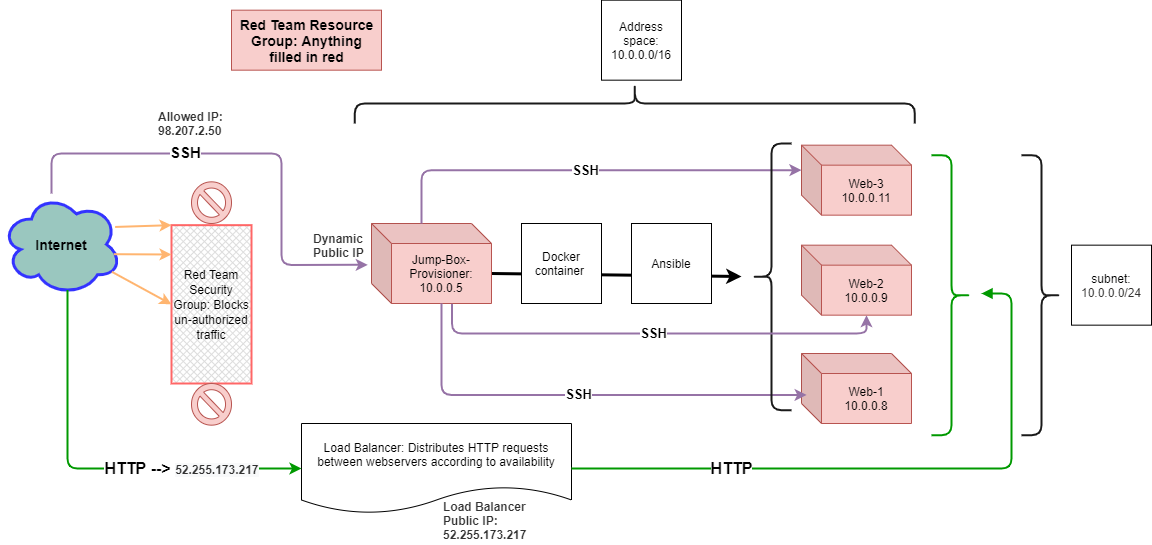

The diagram above was exported from draw.io. Its source (the exported page's mxGraphModel, read from the mxfile embedded in the PNG):
<mxGraphModel dx="2217" dy="733" grid="1" gridSize="10" guides="1" tooltips="1" connect="1" arrows="1" fold="1" page="1" pageScale="1" pageWidth="850" pageHeight="1100" math="0" shadow="0" extFonts="Permanent Marker^https://fonts.googleapis.com/css?family=Permanent+Marker">
  <root>
    <mxCell id="0" />
    <mxCell id="1" parent="0" />
    <mxCell id="Ng0rRwXv8q4SRia_NFgv-26" value="" style="endArrow=classic;html=1;fontColor=#333333;exitX=0;exitY=0;exitDx=120.00000000000001;exitDy=50;exitPerimeter=0;strokeWidth=3;" edge="1" parent="1" source="Lfik72-2TH2LvrvIGPHD-11">
      <mxGeometry width="50" height="50" relative="1" as="geometry">
        <mxPoint x="360" y="360" as="sourcePoint" />
        <mxPoint x="600" y="343" as="targetPoint" />
      </mxGeometry>
    </mxCell>
    <mxCell id="ftkUWz8ZFtvjYwsW22b3-1" value="&lt;b&gt;&lt;font style=&quot;font-size: 14px&quot;&gt;Internet&lt;/font&gt;&lt;/b&gt;" style="ellipse;shape=cloud;whiteSpace=wrap;html=1;strokeWidth=3;strokeColor=#3333FF;fillColor=#9AC7BF;" parent="1" vertex="1">
      <mxGeometry x="-140" y="260" width="120" height="101.66" as="geometry" />
    </mxCell>
    <mxCell id="Lfik72-2TH2LvrvIGPHD-1" value="Docker container&amp;nbsp;" style="whiteSpace=wrap;html=1;aspect=fixed;" parent="1" vertex="1">
      <mxGeometry x="380" y="290" width="80" height="80" as="geometry" />
    </mxCell>
    <mxCell id="Lfik72-2TH2LvrvIGPHD-6" value="Ansible" style="whiteSpace=wrap;html=1;aspect=fixed;" parent="1" vertex="1">
      <mxGeometry x="490" y="290" width="80" height="80" as="geometry" />
    </mxCell>
    <mxCell id="Lfik72-2TH2LvrvIGPHD-7" value="&lt;font style=&quot;font-size: 12px ; background-color: rgb(255 , 255 , 255)&quot;&gt;subnet:&lt;br&gt;&lt;span style=&quot;color: rgb(50 , 49 , 48) ; text-align: left&quot;&gt;10.0.0.0/24&lt;/span&gt;&lt;/font&gt;" style="whiteSpace=wrap;html=1;aspect=fixed;" parent="1" vertex="1">
      <mxGeometry x="930" y="311.66" width="80" height="80" as="geometry" />
    </mxCell>
    <mxCell id="Lfik72-2TH2LvrvIGPHD-8" value="&lt;font style=&quot;font-size: 12px&quot;&gt;Address space:&lt;br&gt;&lt;span style=&quot;background-color: rgb(255 , 255 , 255)&quot;&gt;10.0.0.0/16&lt;/span&gt;&lt;/font&gt;" style="whiteSpace=wrap;html=1;aspect=fixed;" parent="1" vertex="1">
      <mxGeometry x="460" y="66.67" width="80" height="80" as="geometry" />
    </mxCell>
    <mxCell id="Lfik72-2TH2LvrvIGPHD-9" value="&lt;span&gt;Web-1&lt;br&gt;10.0.0.8&lt;br&gt;&lt;/span&gt;" style="shape=cube;whiteSpace=wrap;html=1;boundedLbl=1;backgroundOutline=1;darkOpacity=0.05;darkOpacity2=0.1;fillColor=#f8cecc;strokeColor=#b85450;" parent="1" vertex="1">
      <mxGeometry x="660" y="420" width="110" height="70" as="geometry" />
    </mxCell>
    <mxCell id="Lfik72-2TH2LvrvIGPHD-10" value="&lt;span&gt;Web-2&lt;br&gt;10.0.0.9&lt;br&gt;&lt;/span&gt;" style="shape=cube;whiteSpace=wrap;html=1;boundedLbl=1;backgroundOutline=1;darkOpacity=0.05;darkOpacity2=0.1;fillColor=#f8cecc;strokeColor=#b85450;" parent="1" vertex="1">
      <mxGeometry x="660" y="311.65999999999997" width="110" height="70" as="geometry" />
    </mxCell>
    <mxCell id="Lfik72-2TH2LvrvIGPHD-11" value="&lt;span&gt;Jump-Box-Provisioner:&lt;br&gt;10.0.0.5&lt;br&gt;&lt;/span&gt;" style="shape=cube;whiteSpace=wrap;html=1;boundedLbl=1;backgroundOutline=1;darkOpacity=0.05;darkOpacity2=0.1;fillColor=#f8cecc;strokeColor=#b85450;" parent="1" vertex="1">
      <mxGeometry x="230" y="290" width="120" height="80" as="geometry" />
    </mxCell>
    <mxCell id="Lfik72-2TH2LvrvIGPHD-18" value="SSH" style="endArrow=classic;html=1;fillColor=#e1d5e7;strokeWidth=2;strokeColor=#9673A6;fontSize=13;fontStyle=1;exitX=0;exitY=0;exitDx=70;exitDy=80;exitPerimeter=0;entryX=0.047;entryY=0.592;entryDx=0;entryDy=0;entryPerimeter=0;edgeStyle=orthogonalEdgeStyle;" parent="1" source="Lfik72-2TH2LvrvIGPHD-11" target="Lfik72-2TH2LvrvIGPHD-9" edge="1">
      <mxGeometry relative="1" as="geometry">
        <mxPoint x="350" y="430" as="sourcePoint" />
        <mxPoint x="450" y="430" as="targetPoint" />
        <Array as="points">
          <mxPoint x="300" y="461" />
        </Array>
      </mxGeometry>
    </mxCell>
    <mxCell id="Lfik72-2TH2LvrvIGPHD-22" value="" style="verticalLabelPosition=bottom;verticalAlign=top;html=1;shape=mxgraph.basic.no_symbol;fontSize=13;fillColor=#f8cecc;strokeColor=#b85450;" parent="1" vertex="1">
      <mxGeometry x="50" y="248.34" width="40" height="41.66" as="geometry" />
    </mxCell>
    <mxCell id="Lfik72-2TH2LvrvIGPHD-23" value="&lt;font style=&quot;font-size: 12px&quot;&gt;Red Team Security Group: Blocks un-authorized traffic&lt;/font&gt;" style="verticalLabelPosition=middle;verticalAlign=middle;html=1;shape=mxgraph.basic.patternFillRect;fillStyle=diagGrid;step=5;fillStrokeWidth=0.2;fillStrokeColor=#dddddd;fontSize=13;labelPosition=center;align=center;whiteSpace=wrap;strokeWidth=2;strokeColor=#FF6666;shadow=0;sketch=0;" parent="1" vertex="1">
      <mxGeometry x="30" y="291.66" width="80" height="158.34" as="geometry" />
    </mxCell>
    <mxCell id="Lfik72-2TH2LvrvIGPHD-29" value="" style="verticalLabelPosition=bottom;verticalAlign=top;html=1;shape=mxgraph.basic.no_symbol;fontSize=13;fillColor=#f8cecc;strokeColor=#b85450;" parent="1" vertex="1">
      <mxGeometry x="50" y="450" width="40" height="41.66" as="geometry" />
    </mxCell>
    <mxCell id="Lfik72-2TH2LvrvIGPHD-30" value="" style="edgeStyle=segmentEdgeStyle;endArrow=classic;html=1;strokeColor=#9673A6;strokeWidth=2;fontSize=13;entryX=-0.031;entryY=0.517;entryDx=0;entryDy=0;entryPerimeter=0;exitX=0.417;exitY=0;exitDx=0;exitDy=0;exitPerimeter=0;" parent="1" source="ftkUWz8ZFtvjYwsW22b3-1" target="Lfik72-2TH2LvrvIGPHD-11" edge="1">
      <mxGeometry width="50" height="50" relative="1" as="geometry">
        <mxPoint x="-100" y="210" as="sourcePoint" />
        <mxPoint x="140" y="300" as="targetPoint" />
        <Array as="points">
          <mxPoint x="-90" y="220" />
          <mxPoint x="140" y="220" />
          <mxPoint x="140" y="331" />
        </Array>
      </mxGeometry>
    </mxCell>
    <mxCell id="Lfik72-2TH2LvrvIGPHD-35" value="&lt;b style=&quot;font-size: 15px;&quot;&gt;SSH&lt;br style=&quot;font-size: 15px;&quot;&gt;&lt;br style=&quot;font-size: 15px;&quot;&gt;&lt;/b&gt;" style="edgeLabel;html=1;align=center;verticalAlign=middle;resizable=0;points=[];fontSize=15;" parent="Lfik72-2TH2LvrvIGPHD-30" vertex="1" connectable="0">
      <mxGeometry x="-0.2591" y="-10" relative="1" as="geometry">
        <mxPoint y="-3" as="offset" />
      </mxGeometry>
    </mxCell>
    <mxCell id="Lfik72-2TH2LvrvIGPHD-31" value="" style="endArrow=classic;html=1;strokeWidth=2;fontSize=13;entryX=0;entryY=0.5;entryDx=0;entryDy=0;entryPerimeter=0;strokeColor=#FFB570;" parent="1" source="ftkUWz8ZFtvjYwsW22b3-1" target="Lfik72-2TH2LvrvIGPHD-23" edge="1">
      <mxGeometry width="50" height="50" relative="1" as="geometry">
        <mxPoint x="-60" y="411.66" as="sourcePoint" />
        <mxPoint x="-10" y="361.65999999999997" as="targetPoint" />
      </mxGeometry>
    </mxCell>
    <mxCell id="Lfik72-2TH2LvrvIGPHD-33" value="" style="endArrow=classic;html=1;strokeWidth=2;fontSize=13;entryX=0;entryY=0;entryDx=0;entryDy=0;entryPerimeter=0;exitX=0.947;exitY=0.329;exitDx=0;exitDy=0;exitPerimeter=0;strokeColor=#FFB570;" parent="1" source="ftkUWz8ZFtvjYwsW22b3-1" target="Lfik72-2TH2LvrvIGPHD-23" edge="1">
      <mxGeometry width="50" height="50" relative="1" as="geometry">
        <mxPoint x="50" y="380" as="sourcePoint" />
        <mxPoint x="100" y="330" as="targetPoint" />
      </mxGeometry>
    </mxCell>
    <mxCell id="Lfik72-2TH2LvrvIGPHD-34" value="" style="endArrow=classic;html=1;strokeWidth=2;fontSize=13;exitX=0.936;exitY=0.597;exitDx=0;exitDy=0;exitPerimeter=0;strokeColor=#FFB570;" parent="1" source="ftkUWz8ZFtvjYwsW22b3-1" edge="1">
      <mxGeometry width="50" height="50" relative="1" as="geometry">
        <mxPoint x="-16.3599999999999" y="303.44614" as="sourcePoint" />
        <mxPoint x="30" y="321" as="targetPoint" />
      </mxGeometry>
    </mxCell>
    <mxCell id="Ng0rRwXv8q4SRia_NFgv-1" value="&lt;span&gt;Web-3&lt;br&gt;10.0.0.11&lt;br&gt;&lt;/span&gt;" style="shape=cube;whiteSpace=wrap;html=1;boundedLbl=1;backgroundOutline=1;darkOpacity=0.05;darkOpacity2=0.1;fillColor=#f8cecc;strokeColor=#b85450;" vertex="1" parent="1">
      <mxGeometry x="660" y="211.66" width="110" height="70" as="geometry" />
    </mxCell>
    <mxCell id="Ng0rRwXv8q4SRia_NFgv-3" value="SSH" style="endArrow=classic;html=1;fillColor=#e1d5e7;strokeWidth=2;strokeColor=#9673A6;fontSize=13;fontStyle=1;exitX=0;exitY=0;exitDx=50.00000000000001;exitDy=0;exitPerimeter=0;edgeStyle=orthogonalEdgeStyle;entryX=0;entryY=0;entryDx=0;entryDy=25;entryPerimeter=0;" edge="1" parent="1" source="Lfik72-2TH2LvrvIGPHD-11" target="Ng0rRwXv8q4SRia_NFgv-1">
      <mxGeometry relative="1" as="geometry">
        <mxPoint x="310.0000000000002" y="380" as="sourcePoint" />
        <mxPoint x="620" y="330" as="targetPoint" />
        <Array as="points">
          <mxPoint x="280" y="237" />
        </Array>
      </mxGeometry>
    </mxCell>
    <mxCell id="Ng0rRwXv8q4SRia_NFgv-5" value="Load Balancer: Distributes HTTP requests between webservers according to availability" style="shape=document;whiteSpace=wrap;html=1;boundedLbl=1;" vertex="1" parent="1">
      <mxGeometry x="160" y="490" width="270" height="90" as="geometry" />
    </mxCell>
    <mxCell id="Ng0rRwXv8q4SRia_NFgv-9" value="&lt;font style=&quot;font-size: 16px&quot;&gt;HTTP --&amp;gt;&amp;nbsp;&lt;/font&gt;&lt;span style=&quot;color: rgb(51 , 51 , 51) ; font-size: 12px ; text-align: left ; background-color: rgb(248 , 249 , 250)&quot;&gt;52.255.173.217&lt;/span&gt;" style="endArrow=classic;html=1;fillColor=#e1d5e7;strokeWidth=2;fontSize=13;fontStyle=1;exitX=0.55;exitY=0.95;exitDx=0;exitDy=0;exitPerimeter=0;entryX=0;entryY=0.5;entryDx=0;entryDy=0;edgeStyle=orthogonalEdgeStyle;strokeColor=#009900;" edge="1" parent="1" source="ftkUWz8ZFtvjYwsW22b3-1" target="Ng0rRwXv8q4SRia_NFgv-5">
      <mxGeometry x="0.4181" relative="1" as="geometry">
        <mxPoint x="310" y="380" as="sourcePoint" />
        <mxPoint x="675.1700000000001" y="471.44000000000005" as="targetPoint" />
        <Array as="points">
          <mxPoint x="-74" y="535" />
        </Array>
        <mxPoint as="offset" />
      </mxGeometry>
    </mxCell>
    <mxCell id="Ng0rRwXv8q4SRia_NFgv-10" value="&lt;font style=&quot;font-size: 16px&quot;&gt;HTTP&lt;/font&gt;" style="endArrow=block;html=1;fillColor=#e1d5e7;strokeWidth=2;fontSize=13;fontStyle=1;exitX=1;exitY=0.5;exitDx=0;exitDy=0;edgeStyle=orthogonalEdgeStyle;strokeColor=#009900;endFill=1;" edge="1" parent="1" source="Ng0rRwXv8q4SRia_NFgv-5">
      <mxGeometry x="-0.5039" relative="1" as="geometry">
        <mxPoint x="550" y="549.997" as="sourcePoint" />
        <mxPoint x="840" y="360" as="targetPoint" />
        <Array as="points">
          <mxPoint x="870" y="535" />
          <mxPoint x="870" y="360" />
        </Array>
        <mxPoint as="offset" />
      </mxGeometry>
    </mxCell>
    <mxCell id="Ng0rRwXv8q4SRia_NFgv-11" value="" style="shape=curlyBracket;whiteSpace=wrap;html=1;rounded=1;rotation=0;fillColor=#d5e8d4;strokeWidth=2;size=0.5;strokeColor=#1A1A1A;" vertex="1" parent="1">
      <mxGeometry x="610" y="210" width="40" height="266.66" as="geometry" />
    </mxCell>
    <mxCell id="Ng0rRwXv8q4SRia_NFgv-19" value="Allowed IP:&lt;br&gt;98.207.2.50" style="text;whiteSpace=wrap;html=1;fontStyle=1;fontColor=#333333;" vertex="1" parent="1">
      <mxGeometry x="15" y="170" width="110" height="30" as="geometry" />
    </mxCell>
    <mxCell id="Ng0rRwXv8q4SRia_NFgv-20" value="Load Balancer Public IP:&lt;br&gt;&lt;div&gt;52.255.173.217&lt;/div&gt;" style="text;whiteSpace=wrap;html=1;fontStyle=1;fontColor=#333333;" vertex="1" parent="1">
      <mxGeometry x="300" y="560" width="110" height="50" as="geometry" />
    </mxCell>
    <mxCell id="Ng0rRwXv8q4SRia_NFgv-22" value="Dynamic Public IP" style="text;whiteSpace=wrap;html=1;fontStyle=1;fontColor=#333333;" vertex="1" parent="1">
      <mxGeometry x="170" y="291.66" width="60" height="30" as="geometry" />
    </mxCell>
    <mxCell id="Ng0rRwXv8q4SRia_NFgv-25" value="" style="shape=curlyBracket;whiteSpace=wrap;html=1;rounded=1;rotation=-180;fillColor=#d5e8d4;strokeWidth=2;size=0.5;strokeColor=#009900;" vertex="1" parent="1">
      <mxGeometry x="790" y="221.66" width="40" height="280" as="geometry" />
    </mxCell>
    <mxCell id="Ng0rRwXv8q4SRia_NFgv-27" value="" style="shape=curlyBracket;whiteSpace=wrap;html=1;rounded=1;rotation=90;fillColor=#d5e8d4;strokeWidth=2;size=0.5;strokeColor=#1A1A1A;" vertex="1" parent="1">
      <mxGeometry x="473.33" y="-109.99999999999999" width="40" height="560" as="geometry" />
    </mxCell>
    <mxCell id="Ng0rRwXv8q4SRia_NFgv-28" value="" style="shape=curlyBracket;whiteSpace=wrap;html=1;rounded=1;rotation=-180;fillColor=#d5e8d4;strokeWidth=2;size=0.5;strokeColor=#1A1A1A;" vertex="1" parent="1">
      <mxGeometry x="880" y="221.66" width="40" height="280.03" as="geometry" />
    </mxCell>
    <mxCell id="Ng0rRwXv8q4SRia_NFgv-32" value="Red Team Resource&lt;br&gt;&amp;nbsp;Group: Anything &lt;br&gt;filled in red" style="text;html=1;align=center;verticalAlign=middle;resizable=0;points=[];autosize=1;fillColor=#f8cecc;strokeColor=#b85450;fontSize=14;fontStyle=1" vertex="1" parent="1">
      <mxGeometry x="90" y="76.67" width="150" height="60" as="geometry" />
    </mxCell>
    <mxCell id="Ng0rRwXv8q4SRia_NFgv-34" value="SSH" style="endArrow=classic;html=1;fillColor=#e1d5e7;strokeWidth=2;strokeColor=#9673A6;fontSize=13;fontStyle=1;exitX=0.671;exitY=1.003;exitDx=0;exitDy=0;exitPerimeter=0;edgeStyle=orthogonalEdgeStyle;entryX=0;entryY=0;entryDx=65;entryDy=70;entryPerimeter=0;" edge="1" parent="1" source="Lfik72-2TH2LvrvIGPHD-11" target="Lfik72-2TH2LvrvIGPHD-10">
      <mxGeometry relative="1" as="geometry">
        <mxPoint x="310" y="380" as="sourcePoint" />
        <mxPoint x="730" y="400" as="targetPoint" />
        <Array as="points">
          <mxPoint x="311" y="400" />
          <mxPoint x="725" y="400" />
        </Array>
      </mxGeometry>
    </mxCell>
  </root>
</mxGraphModel>